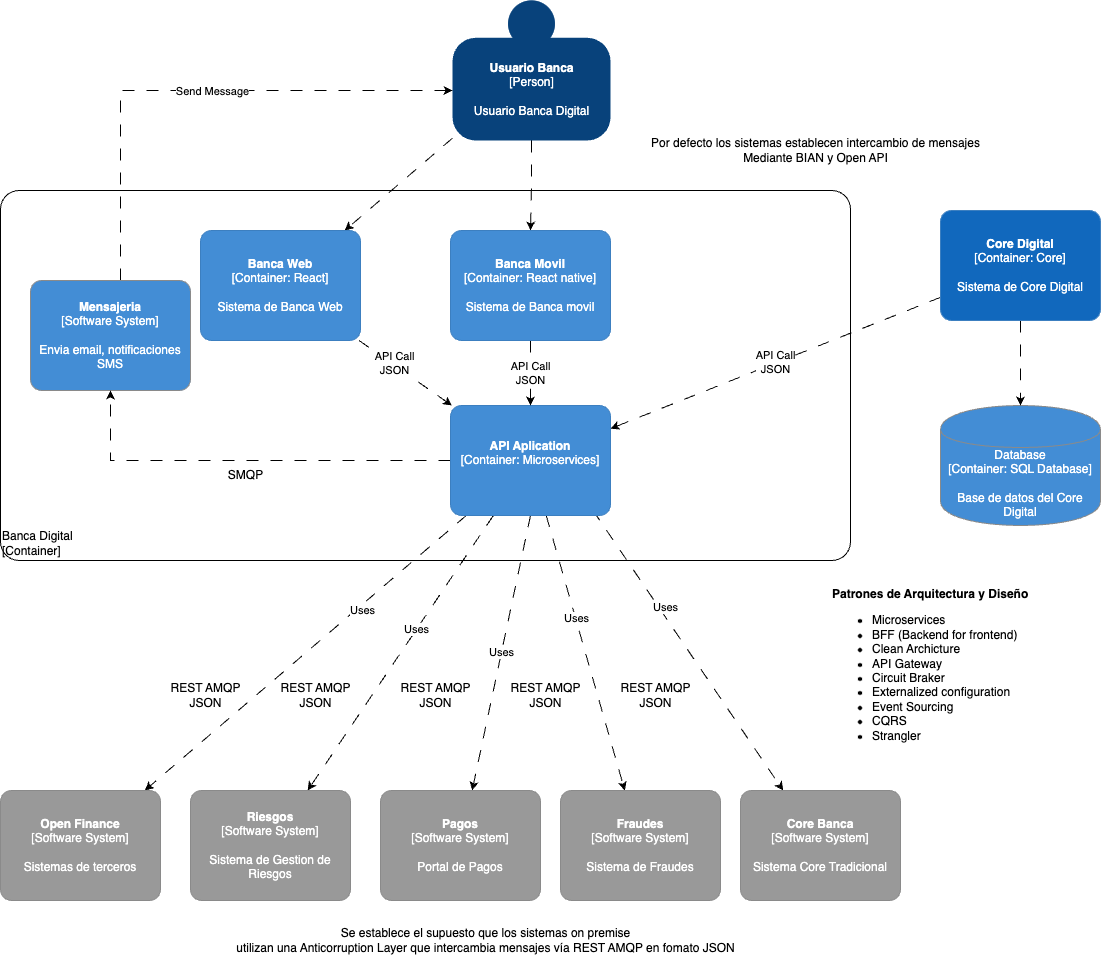

The diagram above was exported from draw.io. Its source (the exported page's mxGraphModel, read from the mxfile embedded in the PNG):
<mxGraphModel dx="1406" dy="917" grid="1" gridSize="10" guides="1" tooltips="1" connect="1" arrows="1" fold="1" page="1" pageScale="1" pageWidth="827" pageHeight="1169" math="0" shadow="0">
  <root>
    <mxCell id="CzgnJZWMv59Cnvr-U55V-0" />
    <mxCell id="CzgnJZWMv59Cnvr-U55V-1" parent="CzgnJZWMv59Cnvr-U55V-0" />
    <object placeholders="1" c4Name="Banca Digital" c4Type="ExecutionEnvironment" c4Application="Container" label="&lt;div style=&quot;text-align: left&quot;&gt;%c4Name%&lt;/div&gt;&lt;div style=&quot;text-align: left&quot;&gt;[%c4Application%]&lt;/div&gt;" id="90m_lx1n3T-SG7089vh4-0">
      <mxCell style="rounded=1;whiteSpace=wrap;html=1;labelBackgroundColor=none;fillColor=#ffffff;fontColor=#000000;align=left;arcSize=5;strokeColor=#000000;verticalAlign=bottom;metaEdit=1;metaData={&quot;c4Type&quot;:{&quot;editable&quot;:false}};points=[[0.25,0,0],[0.5,0,0],[0.75,0,0],[1,0.25,0],[1,0.5,0],[1,0.75,0],[0.75,1,0],[0.5,1,0],[0.25,1,0],[0,0.75,0],[0,0.5,0],[0,0.25,0]];" vertex="1" parent="CzgnJZWMv59Cnvr-U55V-1">
        <mxGeometry x="60" y="200" width="850" height="370" as="geometry" />
      </mxCell>
    </object>
    <mxCell id="9c-J3MyTvEi8H93zrxY7-21" style="edgeStyle=orthogonalEdgeStyle;rounded=0;orthogonalLoop=1;jettySize=auto;html=1;dashed=1;dashPattern=12 12;" edge="1" parent="CzgnJZWMv59Cnvr-U55V-1" source="CzgnJZWMv59Cnvr-U55V-5" target="RVQBk4Evl9xykivZibeS-0">
      <mxGeometry relative="1" as="geometry" />
    </mxCell>
    <mxCell id="9c-J3MyTvEi8H93zrxY7-22" style="rounded=0;orthogonalLoop=1;jettySize=auto;html=1;dashed=1;dashPattern=12 12;" edge="1" parent="CzgnJZWMv59Cnvr-U55V-1" source="CzgnJZWMv59Cnvr-U55V-5" target="CzgnJZWMv59Cnvr-U55V-13">
      <mxGeometry relative="1" as="geometry" />
    </mxCell>
    <object placeholders="1" c4Name="Usuario Banca" c4Type="Person" c4Description="Usuario Banca Digital" label="&lt;b&gt;%c4Name%&lt;/b&gt;&lt;div&gt;[%c4Type%]&lt;/div&gt;&lt;br&gt;&lt;div&gt;%c4Description%&lt;/div&gt;" id="CzgnJZWMv59Cnvr-U55V-5">
      <mxCell style="html=1;dashed=0;whitespace=wrap;fillColor=#08427b;strokeColor=none;fontColor=#ffffff;shape=mxgraph.c4.person;align=center;metaEdit=1;points=[[0.5,0,0],[1,0.5,0],[1,0.75,0],[0.75,1,0],[0.5,1,0],[0.25,1,0],[0,0.75,0],[0,0.5,0]];metaData={&quot;c4Type&quot;:{&quot;editable&quot;:false}};" vertex="1" parent="CzgnJZWMv59Cnvr-U55V-1">
        <mxGeometry x="512" y="10" width="158" height="140" as="geometry" />
      </mxCell>
    </object>
    <mxCell id="9c-J3MyTvEi8H93zrxY7-26" style="edgeStyle=orthogonalEdgeStyle;rounded=0;orthogonalLoop=1;jettySize=auto;html=1;dashed=1;dashPattern=12 12;" edge="1" parent="CzgnJZWMv59Cnvr-U55V-1" source="CzgnJZWMv59Cnvr-U55V-7" target="CzgnJZWMv59Cnvr-U55V-5">
      <mxGeometry relative="1" as="geometry">
        <Array as="points">
          <mxPoint x="180" y="100" />
        </Array>
      </mxGeometry>
    </mxCell>
    <mxCell id="uex2aBLeqR5evmRkIELk-0" value="Send Message" style="edgeLabel;html=1;align=center;verticalAlign=middle;resizable=0;points=[];" vertex="1" connectable="0" parent="9c-J3MyTvEi8H93zrxY7-26">
      <mxGeometry x="0.0807" relative="1" as="geometry">
        <mxPoint as="offset" />
      </mxGeometry>
    </mxCell>
    <object placeholders="1" c4Name="Mensajeria" c4Type="Software System" c4Description="Envia email, notificaciones SMS" label="&lt;b&gt;%c4Name%&lt;/b&gt;&lt;div&gt;[%c4Type%]&lt;/div&gt;&lt;br&gt;&lt;div&gt;%c4Description%&lt;/div&gt;" id="CzgnJZWMv59Cnvr-U55V-7">
      <mxCell style="rounded=1;whiteSpace=wrap;html=1;labelBackgroundColor=none;fillColor=#438DD5;fontColor=#ffffff;align=center;arcSize=10;strokeColor=#8A8A8A;metaEdit=1;metaData={&quot;c4Type&quot;:{&quot;editable&quot;:false}};points=[[0.25,0,0],[0.5,0,0],[0.75,0,0],[1,0.25,0],[1,0.5,0],[1,0.75,0],[0.75,1,0],[0.5,1,0],[0.25,1,0],[0,0.75,0],[0,0.5,0],[0,0.25,0]];" vertex="1" parent="CzgnJZWMv59Cnvr-U55V-1">
        <mxGeometry x="90" y="290" width="160" height="110.00000000000001" as="geometry" />
      </mxCell>
    </object>
    <object placeholders="1" c4Type="Database" c4Technology="SQL Database" c4Description="Base de datos del Core Digital" label="%c4Type%&lt;div style=&quot;font-size: 12px;&quot;&gt;[Container:&amp;nbsp;%c4Technology%]&lt;/div&gt;&lt;br style=&quot;font-size: 12px;&quot;&gt;&lt;div style=&quot;font-size: 12px;&quot;&gt;%c4Description%&lt;/div&gt;" id="CzgnJZWMv59Cnvr-U55V-11">
      <mxCell style="shape=cylinder;whiteSpace=wrap;html=1;boundedLbl=1;rounded=1;labelBackgroundColor=none;fillColor=#438DD5;fontSize=12;fontColor=#ffffff;align=center;strokeColor=#8A8A8A;metaEdit=1;points=[[0.5,0,0],[1,0.25,0],[1,0.5,0],[1,0.75,0],[0.5,1,0],[0,0.75,0],[0,0.5,0],[0,0.25,0]];metaData={&quot;c4Type&quot;:{&quot;editable&quot;:false}};arcSize=10;" vertex="1" parent="CzgnJZWMv59Cnvr-U55V-1">
        <mxGeometry x="1000" y="415" width="160" height="120" as="geometry" />
      </mxCell>
    </object>
    <mxCell id="9c-J3MyTvEi8H93zrxY7-18" style="rounded=0;orthogonalLoop=1;jettySize=auto;html=1;dashed=1;dashPattern=12 12;" edge="1" parent="CzgnJZWMv59Cnvr-U55V-1" source="CzgnJZWMv59Cnvr-U55V-13" target="CzgnJZWMv59Cnvr-U55V-17">
      <mxGeometry relative="1" as="geometry" />
    </mxCell>
    <mxCell id="tthXRIRcIt7ZPluMy0_R-0" value="API Call&lt;br&gt;JSON" style="edgeLabel;html=1;align=center;verticalAlign=middle;resizable=0;points=[];" vertex="1" connectable="0" parent="9c-J3MyTvEi8H93zrxY7-18">
      <mxGeometry x="-0.2615" y="2" relative="1" as="geometry">
        <mxPoint as="offset" />
      </mxGeometry>
    </mxCell>
    <object placeholders="1" c4Name="Banca Web" c4Type="Container" c4Technology="React" c4Description="Sistema de Banca Web" label="&lt;b&gt;%c4Name%&lt;/b&gt;&lt;div&gt;[%c4Type%: %c4Technology%]&lt;/div&gt;&lt;br&gt;&lt;div&gt;%c4Description%&lt;/div&gt;" link="data:page/id,2XVK7RYDKxdhMDquu4st" id="CzgnJZWMv59Cnvr-U55V-13">
      <mxCell style="rounded=1;whiteSpace=wrap;html=1;labelBackgroundColor=none;fillColor=#438DD5;fontColor=#ffffff;align=center;arcSize=10;strokeColor=#3C7FC0;metaEdit=1;metaData={&quot;c4Type&quot;:{&quot;editable&quot;:false}};points=[[0.25,0,0],[0.5,0,0],[0.75,0,0],[1,0.25,0],[1,0.5,0],[1,0.75,0],[0.75,1,0],[0.5,1,0],[0.25,1,0],[0,0.75,0],[0,0.5,0],[0,0.25,0]];" vertex="1" parent="CzgnJZWMv59Cnvr-U55V-1">
        <mxGeometry x="260" y="240" width="160" height="110.00000000000001" as="geometry" />
      </mxCell>
    </object>
    <mxCell id="9c-J3MyTvEi8H93zrxY7-23" style="edgeStyle=orthogonalEdgeStyle;rounded=0;orthogonalLoop=1;jettySize=auto;html=1;dashed=1;dashPattern=12 12;" edge="1" parent="CzgnJZWMv59Cnvr-U55V-1" source="CzgnJZWMv59Cnvr-U55V-15" target="CzgnJZWMv59Cnvr-U55V-11">
      <mxGeometry relative="1" as="geometry" />
    </mxCell>
    <mxCell id="9c-J3MyTvEi8H93zrxY7-24" value="&lt;div&gt;API Call&lt;/div&gt;JSON" style="rounded=0;orthogonalLoop=1;jettySize=auto;html=1;dashed=1;dashPattern=12 12;" edge="1" parent="CzgnJZWMv59Cnvr-U55V-1" source="CzgnJZWMv59Cnvr-U55V-15" target="CzgnJZWMv59Cnvr-U55V-17">
      <mxGeometry relative="1" as="geometry" />
    </mxCell>
    <object placeholders="1" c4Name="Core Digital" c4Type="Container" c4Technology="Core" c4Description="Sistema de Core Digital" label="&lt;b&gt;%c4Name%&lt;/b&gt;&lt;div&gt;[%c4Type%: %c4Technology%]&lt;/div&gt;&lt;br&gt;&lt;div&gt;%c4Description%&lt;/div&gt;" id="CzgnJZWMv59Cnvr-U55V-15">
      <mxCell style="rounded=1;whiteSpace=wrap;html=1;labelBackgroundColor=none;fillColor=#1168BD;fontColor=#ffffff;align=center;arcSize=10;strokeColor=#3C7FC0;metaEdit=1;metaData={&quot;c4Type&quot;:{&quot;editable&quot;:false}};points=[[0.25,0,0],[0.5,0,0],[0.75,0,0],[1,0.25,0],[1,0.5,0],[1,0.75,0],[0.75,1,0],[0.5,1,0],[0.25,1,0],[0,0.75,0],[0,0.5,0],[0,0.25,0]];" vertex="1" parent="CzgnJZWMv59Cnvr-U55V-1">
        <mxGeometry x="1000" y="220" width="160" height="110" as="geometry" />
      </mxCell>
    </object>
    <mxCell id="9c-J3MyTvEi8H93zrxY7-3" style="rounded=0;orthogonalLoop=1;jettySize=auto;html=1;dashed=1;dashPattern=12 12;" edge="1" parent="CzgnJZWMv59Cnvr-U55V-1" source="CzgnJZWMv59Cnvr-U55V-17" target="RVQBk4Evl9xykivZibeS-1">
      <mxGeometry relative="1" as="geometry" />
    </mxCell>
    <mxCell id="9c-J3MyTvEi8H93zrxY7-8" value="Uses" style="edgeLabel;html=1;align=center;verticalAlign=middle;resizable=0;points=[];" vertex="1" connectable="0" parent="9c-J3MyTvEi8H93zrxY7-3">
      <mxGeometry x="-0.3288" y="3" relative="1" as="geometry">
        <mxPoint x="1" as="offset" />
      </mxGeometry>
    </mxCell>
    <mxCell id="9c-J3MyTvEi8H93zrxY7-4" style="rounded=0;orthogonalLoop=1;jettySize=auto;html=1;dashed=1;dashPattern=12 12;" edge="1" parent="CzgnJZWMv59Cnvr-U55V-1" source="CzgnJZWMv59Cnvr-U55V-17" target="RVQBk4Evl9xykivZibeS-2">
      <mxGeometry relative="1" as="geometry" />
    </mxCell>
    <mxCell id="9c-J3MyTvEi8H93zrxY7-9" value="Uses" style="edgeLabel;html=1;align=center;verticalAlign=middle;resizable=0;points=[];" vertex="1" connectable="0" parent="9c-J3MyTvEi8H93zrxY7-4">
      <mxGeometry x="-0.1727" y="-1" relative="1" as="geometry">
        <mxPoint as="offset" />
      </mxGeometry>
    </mxCell>
    <mxCell id="9c-J3MyTvEi8H93zrxY7-5" value="Uses" style="rounded=0;orthogonalLoop=1;jettySize=auto;html=1;exitX=0.5;exitY=1;exitDx=0;exitDy=0;exitPerimeter=0;dashed=1;dashPattern=12 12;" edge="1" parent="CzgnJZWMv59Cnvr-U55V-1" source="CzgnJZWMv59Cnvr-U55V-17" target="RVQBk4Evl9xykivZibeS-3">
      <mxGeometry relative="1" as="geometry">
        <mxPoint as="offset" />
      </mxGeometry>
    </mxCell>
    <mxCell id="9c-J3MyTvEi8H93zrxY7-6" style="rounded=0;orthogonalLoop=1;jettySize=auto;html=1;dashed=1;dashPattern=12 12;" edge="1" parent="CzgnJZWMv59Cnvr-U55V-1" source="CzgnJZWMv59Cnvr-U55V-17" target="RVQBk4Evl9xykivZibeS-4">
      <mxGeometry relative="1" as="geometry" />
    </mxCell>
    <mxCell id="9c-J3MyTvEi8H93zrxY7-10" value="Uses" style="edgeLabel;html=1;align=center;verticalAlign=middle;resizable=0;points=[];" vertex="1" connectable="0" parent="9c-J3MyTvEi8H93zrxY7-6">
      <mxGeometry x="-0.2464" y="1" relative="1" as="geometry">
        <mxPoint x="-1" as="offset" />
      </mxGeometry>
    </mxCell>
    <mxCell id="9c-J3MyTvEi8H93zrxY7-7" style="rounded=0;orthogonalLoop=1;jettySize=auto;html=1;exitX=0.89;exitY=0.952;exitDx=0;exitDy=0;exitPerimeter=0;dashed=1;dashPattern=12 12;" edge="1" parent="CzgnJZWMv59Cnvr-U55V-1" source="CzgnJZWMv59Cnvr-U55V-17" target="90m_lx1n3T-SG7089vh4-1">
      <mxGeometry relative="1" as="geometry" />
    </mxCell>
    <mxCell id="9c-J3MyTvEi8H93zrxY7-11" value="Uses" style="edgeLabel;html=1;align=center;verticalAlign=middle;resizable=0;points=[];" vertex="1" connectable="0" parent="9c-J3MyTvEi8H93zrxY7-7">
      <mxGeometry x="-0.2918" y="5" relative="1" as="geometry">
        <mxPoint as="offset" />
      </mxGeometry>
    </mxCell>
    <mxCell id="9c-J3MyTvEi8H93zrxY7-25" style="edgeStyle=orthogonalEdgeStyle;rounded=0;orthogonalLoop=1;jettySize=auto;html=1;dashed=1;dashPattern=12 12;" edge="1" parent="CzgnJZWMv59Cnvr-U55V-1" source="CzgnJZWMv59Cnvr-U55V-17" target="CzgnJZWMv59Cnvr-U55V-7">
      <mxGeometry relative="1" as="geometry" />
    </mxCell>
    <object placeholders="1" c4Name="API Aplication" c4Type="Container" c4Technology="Microservices" c4Description="" label="&lt;b&gt;%c4Name%&lt;/b&gt;&lt;div&gt;[%c4Type%: %c4Technology%]&lt;/div&gt;&lt;br&gt;&lt;div&gt;%c4Description%&lt;/div&gt;" id="CzgnJZWMv59Cnvr-U55V-17">
      <mxCell style="rounded=1;whiteSpace=wrap;html=1;labelBackgroundColor=none;fillColor=#438DD5;fontColor=#ffffff;align=center;arcSize=10;strokeColor=#3C7FC0;metaEdit=1;metaData={&quot;c4Type&quot;:{&quot;editable&quot;:false}};points=[[0.25,0,0],[0.5,0,0],[0.75,0,0],[1,0.25,0],[1,0.5,0],[1,0.75,0],[0.75,1,0],[0.5,1,0],[0.25,1,0],[0,0.75,0],[0,0.5,0],[0,0.25,0]];" vertex="1" parent="CzgnJZWMv59Cnvr-U55V-1">
        <mxGeometry x="510" y="415" width="160" height="110.00000000000001" as="geometry" />
      </mxCell>
    </object>
    <mxCell id="9c-J3MyTvEi8H93zrxY7-19" value="API Call&lt;br&gt;JSON" style="rounded=0;orthogonalLoop=1;jettySize=auto;html=1;dashed=1;dashPattern=12 12;" edge="1" parent="CzgnJZWMv59Cnvr-U55V-1" source="RVQBk4Evl9xykivZibeS-0" target="CzgnJZWMv59Cnvr-U55V-17">
      <mxGeometry x="0.011" relative="1" as="geometry">
        <mxPoint as="offset" />
      </mxGeometry>
    </mxCell>
    <object placeholders="1" c4Name="Banca Movil " c4Type="Container" c4Technology="React native" c4Description="Sistema de Banca movil" label="&lt;b&gt;%c4Name%&lt;/b&gt;&lt;div&gt;[%c4Type%: %c4Technology%]&lt;/div&gt;&lt;br&gt;&lt;div&gt;%c4Description%&lt;/div&gt;" link="data:page/id,2XVK7RYDKxdhMDquu4st" id="RVQBk4Evl9xykivZibeS-0">
      <mxCell style="rounded=1;whiteSpace=wrap;html=1;labelBackgroundColor=none;fillColor=#438DD5;fontColor=#ffffff;align=center;arcSize=10;strokeColor=#3C7FC0;metaEdit=1;metaData={&quot;c4Type&quot;:{&quot;editable&quot;:false}};points=[[0.25,0,0],[0.5,0,0],[0.75,0,0],[1,0.25,0],[1,0.5,0],[1,0.75,0],[0.75,1,0],[0.5,1,0],[0.25,1,0],[0,0.75,0],[0,0.5,0],[0,0.25,0]];" vertex="1" parent="CzgnJZWMv59Cnvr-U55V-1">
        <mxGeometry x="510" y="240" width="160" height="110.00000000000001" as="geometry" />
      </mxCell>
    </object>
    <object placeholders="1" c4Name="Open Finance" c4Type="Software System" c4Description="Sistemas de terceros" label="&lt;b&gt;%c4Name%&lt;/b&gt;&lt;div&gt;[%c4Type%]&lt;/div&gt;&lt;br&gt;&lt;div&gt;%c4Description%&lt;/div&gt;" id="RVQBk4Evl9xykivZibeS-1">
      <mxCell style="rounded=1;whiteSpace=wrap;html=1;labelBackgroundColor=none;fillColor=#999999;fontColor=#ffffff;align=center;arcSize=10;strokeColor=#8A8A8A;metaEdit=1;metaData={&quot;c4Type&quot;:{&quot;editable&quot;:false}};points=[[0.25,0,0],[0.5,0,0],[0.75,0,0],[1,0.25,0],[1,0.5,0],[1,0.75,0],[0.75,1,0],[0.5,1,0],[0.25,1,0],[0,0.75,0],[0,0.5,0],[0,0.25,0]];" vertex="1" parent="CzgnJZWMv59Cnvr-U55V-1">
        <mxGeometry x="60" y="800" width="160" height="110.00000000000001" as="geometry" />
      </mxCell>
    </object>
    <object placeholders="1" c4Name="Riesgos" c4Type="Software System" c4Description="Sistema de Gestion de Riesgos" label="&lt;b&gt;%c4Name%&lt;/b&gt;&lt;div&gt;[%c4Type%]&lt;/div&gt;&lt;br&gt;&lt;div&gt;%c4Description%&lt;/div&gt;" id="RVQBk4Evl9xykivZibeS-2">
      <mxCell style="rounded=1;whiteSpace=wrap;html=1;labelBackgroundColor=none;fillColor=#999999;fontColor=#ffffff;align=center;arcSize=10;strokeColor=#8A8A8A;metaEdit=1;metaData={&quot;c4Type&quot;:{&quot;editable&quot;:false}};points=[[0.25,0,0],[0.5,0,0],[0.75,0,0],[1,0.25,0],[1,0.5,0],[1,0.75,0],[0.75,1,0],[0.5,1,0],[0.25,1,0],[0,0.75,0],[0,0.5,0],[0,0.25,0]];" vertex="1" parent="CzgnJZWMv59Cnvr-U55V-1">
        <mxGeometry x="250" y="800" width="160" height="110.00000000000001" as="geometry" />
      </mxCell>
    </object>
    <object placeholders="1" c4Name="Pagos" c4Type="Software System" c4Description="Portal de Pagos" label="&lt;b&gt;%c4Name%&lt;/b&gt;&lt;div&gt;[%c4Type%]&lt;/div&gt;&lt;br&gt;&lt;div&gt;%c4Description%&lt;/div&gt;" id="RVQBk4Evl9xykivZibeS-3">
      <mxCell style="rounded=1;whiteSpace=wrap;html=1;labelBackgroundColor=none;fillColor=#999999;fontColor=#ffffff;align=center;arcSize=10;strokeColor=#8A8A8A;metaEdit=1;metaData={&quot;c4Type&quot;:{&quot;editable&quot;:false}};points=[[0.25,0,0],[0.5,0,0],[0.75,0,0],[1,0.25,0],[1,0.5,0],[1,0.75,0],[0.75,1,0],[0.5,1,0],[0.25,1,0],[0,0.75,0],[0,0.5,0],[0,0.25,0]];" vertex="1" parent="CzgnJZWMv59Cnvr-U55V-1">
        <mxGeometry x="440" y="800" width="160" height="110.00000000000001" as="geometry" />
      </mxCell>
    </object>
    <object placeholders="1" c4Name="Fraudes" c4Type="Software System" c4Description="Sistema de Fraudes" label="&lt;b&gt;%c4Name%&lt;/b&gt;&lt;div&gt;[%c4Type%]&lt;/div&gt;&lt;br&gt;&lt;div&gt;%c4Description%&lt;/div&gt;" id="RVQBk4Evl9xykivZibeS-4">
      <mxCell style="rounded=1;whiteSpace=wrap;html=1;labelBackgroundColor=none;fillColor=#999999;fontColor=#ffffff;align=center;arcSize=10;strokeColor=#8A8A8A;metaEdit=1;metaData={&quot;c4Type&quot;:{&quot;editable&quot;:false}};points=[[0.25,0,0],[0.5,0,0],[0.75,0,0],[1,0.25,0],[1,0.5,0],[1,0.75,0],[0.75,1,0],[0.5,1,0],[0.25,1,0],[0,0.75,0],[0,0.5,0],[0,0.25,0]];" vertex="1" parent="CzgnJZWMv59Cnvr-U55V-1">
        <mxGeometry x="620" y="800" width="160" height="110.00000000000001" as="geometry" />
      </mxCell>
    </object>
    <object placeholders="1" c4Name="Core Banca" c4Type="Software System" c4Description="Sistema Core Tradicional" label="&lt;b&gt;%c4Name%&lt;/b&gt;&lt;div&gt;[%c4Type%]&lt;/div&gt;&lt;br&gt;&lt;div&gt;%c4Description%&lt;/div&gt;" id="90m_lx1n3T-SG7089vh4-1">
      <mxCell style="rounded=1;whiteSpace=wrap;html=1;labelBackgroundColor=none;fillColor=#999999;fontColor=#ffffff;align=center;arcSize=10;strokeColor=#8A8A8A;metaEdit=1;metaData={&quot;c4Type&quot;:{&quot;editable&quot;:false}};points=[[0.25,0,0],[0.5,0,0],[0.75,0,0],[1,0.25,0],[1,0.5,0],[1,0.75,0],[0.75,1,0],[0.5,1,0],[0.25,1,0],[0,0.75,0],[0,0.5,0],[0,0.25,0]];" vertex="1" parent="CzgnJZWMv59Cnvr-U55V-1">
        <mxGeometry x="800" y="800" width="160" height="110.00000000000001" as="geometry" />
      </mxCell>
    </object>
    <mxCell id="9c-J3MyTvEi8H93zrxY7-15" value="REST AMQP&lt;div&gt;JSON&lt;/div&gt;" style="text;html=1;align=center;verticalAlign=middle;resizable=0;points=[];autosize=1;strokeColor=none;fillColor=none;" vertex="1" parent="CzgnJZWMv59Cnvr-U55V-1">
      <mxGeometry x="220" y="685" width="90" height="40" as="geometry" />
    </mxCell>
    <mxCell id="tthXRIRcIt7ZPluMy0_R-1" value="Por defecto los sistemas establecen intercambio de mensajes&lt;div&gt;Mediante BIAN y Open API&lt;/div&gt;" style="text;html=1;align=center;verticalAlign=middle;resizable=0;points=[];autosize=1;strokeColor=none;fillColor=none;" vertex="1" parent="CzgnJZWMv59Cnvr-U55V-1">
      <mxGeometry x="700" y="140" width="350" height="40" as="geometry" />
    </mxCell>
    <mxCell id="tthXRIRcIt7ZPluMy0_R-2" value="Se establece el supuesto que los sistemas on premise&lt;div&gt;utilizan una Anticorruption Layer que intercambia mensajes vía REST AMQP en fomato JSON&lt;/div&gt;" style="text;html=1;align=center;verticalAlign=middle;resizable=0;points=[];autosize=1;strokeColor=none;fillColor=none;" vertex="1" parent="CzgnJZWMv59Cnvr-U55V-1">
      <mxGeometry x="285" y="930" width="520" height="40" as="geometry" />
    </mxCell>
    <mxCell id="tthXRIRcIt7ZPluMy0_R-5" value="SMQP" style="text;html=1;align=center;verticalAlign=middle;resizable=0;points=[];autosize=1;strokeColor=none;fillColor=none;" vertex="1" parent="CzgnJZWMv59Cnvr-U55V-1">
      <mxGeometry x="275" y="470" width="60" height="30" as="geometry" />
    </mxCell>
    <mxCell id="5tkvEkd4BTEOaTNpi_Nb-2" value="&lt;b&gt;Patrones de Arquitectura y Diseño&lt;br&gt;&lt;/b&gt;&lt;ul&gt;&lt;li&gt;Microservices&lt;/li&gt;&lt;li&gt;BFF (Backend for frontend)&lt;/li&gt;&lt;li&gt;Clean Archicture&lt;/li&gt;&lt;li&gt;API Gateway&lt;/li&gt;&lt;li&gt;Circuit Braker&lt;/li&gt;&lt;li&gt;Externalized configuration&lt;/li&gt;&lt;li&gt;Event Sourcing&lt;/li&gt;&lt;li&gt;CQRS&lt;/li&gt;&lt;li&gt;Strangler&lt;/li&gt;&lt;/ul&gt;" style="text;whiteSpace=wrap;html=1;" vertex="1" parent="CzgnJZWMv59Cnvr-U55V-1">
      <mxGeometry x="890" y="590" width="220" height="170" as="geometry" />
    </mxCell>
    <mxCell id="3G2b1-niU8m9XdnR-mSv-1" value="REST AMQP&lt;div&gt;JSON&lt;/div&gt;" style="text;html=1;align=center;verticalAlign=middle;resizable=0;points=[];autosize=1;strokeColor=none;fillColor=none;" vertex="1" parent="CzgnJZWMv59Cnvr-U55V-1">
      <mxGeometry x="330" y="685" width="90" height="40" as="geometry" />
    </mxCell>
    <mxCell id="3G2b1-niU8m9XdnR-mSv-2" value="REST AMQP&lt;div&gt;JSON&lt;/div&gt;" style="text;html=1;align=center;verticalAlign=middle;resizable=0;points=[];autosize=1;strokeColor=none;fillColor=none;" vertex="1" parent="CzgnJZWMv59Cnvr-U55V-1">
      <mxGeometry x="450" y="685" width="90" height="40" as="geometry" />
    </mxCell>
    <mxCell id="3G2b1-niU8m9XdnR-mSv-3" value="REST AMQP&lt;div&gt;JSON&lt;/div&gt;" style="text;html=1;align=center;verticalAlign=middle;resizable=0;points=[];autosize=1;strokeColor=none;fillColor=none;" vertex="1" parent="CzgnJZWMv59Cnvr-U55V-1">
      <mxGeometry x="560" y="685" width="90" height="40" as="geometry" />
    </mxCell>
    <mxCell id="3G2b1-niU8m9XdnR-mSv-4" value="REST AMQP&lt;div&gt;JSON&lt;/div&gt;" style="text;html=1;align=center;verticalAlign=middle;resizable=0;points=[];autosize=1;strokeColor=none;fillColor=none;" vertex="1" parent="CzgnJZWMv59Cnvr-U55V-1">
      <mxGeometry x="670" y="685" width="90" height="40" as="geometry" />
    </mxCell>
  </root>
</mxGraphModel>